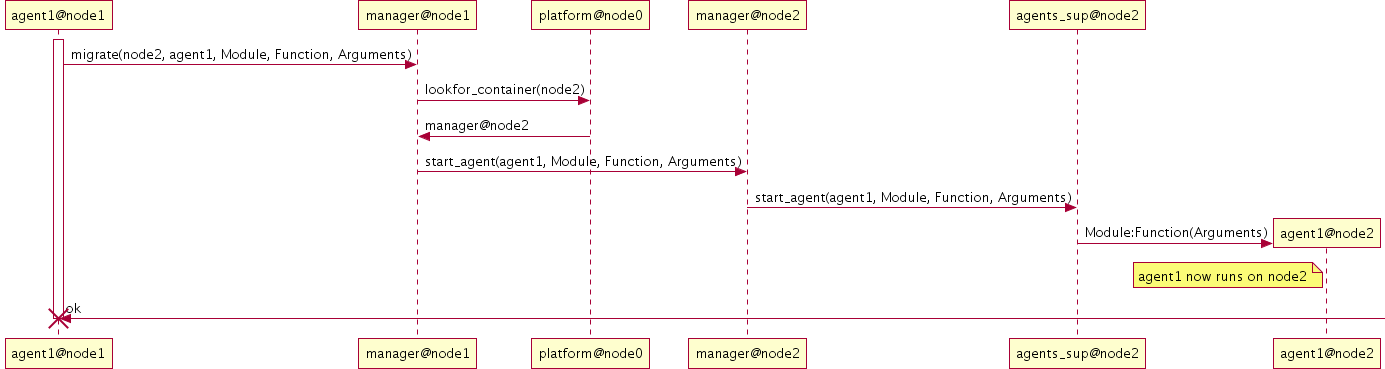

The diagram above was rendered by PlantUML. Its source (embedded in the PNG):
@startuml img/sequence_migration.png
activate agent1@node1 
agent1@node1 -> manager@node1: migrate(node2, agent1, Module, Function, Arguments)
manager@node1 -> platform@node0: lookfor_container(node2)
platform@node0 -> manager@node1: manager@node2
manager@node1 -> manager@node2: start_agent(agent1, Module, Function, Arguments)
manager@node2 -> agents_sup@node2: start_agent(agent1, Module, Function, Arguments)
create agent1@node2
agents_sup@node2 -> agent1@node2: Module:Function(Arguments)
note left agent1@node2: agent1 now runs on node2
agent1@node1 <-] : ok
destroy agent1@node1 
@enduml